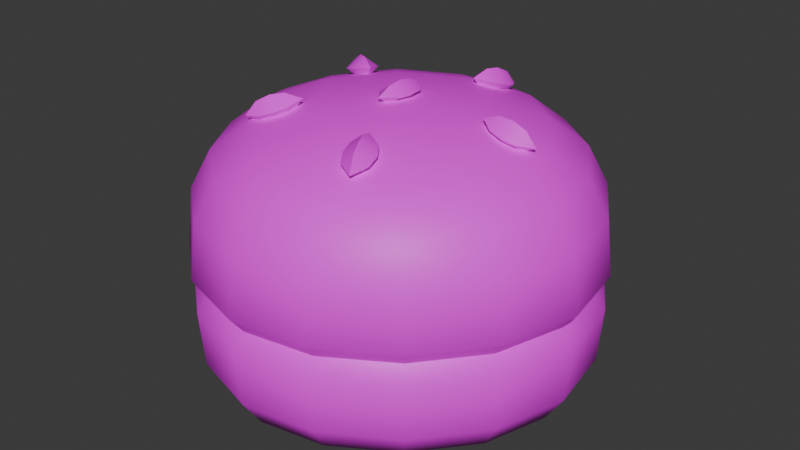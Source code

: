 # Source: tree3bun6blend.blend  (saved by Blender 4.5.90; exported with 4.5.12 LTS)
import bpy
from mathutils import Matrix  # noqa: F401  (used for matrix-valued properties, if any)

bpy.ops.wm.read_factory_settings(use_empty=True)
scene = bpy.context.scene
scene.name = 'Scene'

# ---- collections
col_collection = bpy.data.collections.new('Collection'); scene.collection.children.link(col_collection)

# ---- images (referenced by path relative to the original .blend; pixels are not part of the script)
import os
ASSET_DIR = os.environ.get("B2B_ASSET_DIR", "")  # directory of the original .blend (textures are referenced by path, not embedded)
HERE = os.path.dirname(os.path.abspath(__file__))  # packed textures are extracted next to this script under _unpacked/

def load_image(name, relpath, width, height, colorspace="sRGB"):
    """Load a texture the original file referenced (path relative to the .blend, or extracted next to this script)."""
    p = next((c for c in (os.path.join(HERE, relpath), os.path.join(ASSET_DIR, relpath)) if relpath and os.path.exists(c)), "")
    if p:
        img = bpy.data.images.load(p, check_existing=True)
        img.name = name
    else:  # same state as the original file: an image datablock whose file is absent (Cycles renders it pink)
        img = bpy.data.images.new(name, width, height)
        img.source = "FILE"
        img.filepath = "//" + (relpath or name)
    img.colorspace_settings.name = colorspace
    return img
img_restaurantbits_texture_png_001 = load_image('restaurantbits_texture.png.001', 'restaurantbits_texture.png', 1024, 1024, 'sRGB')

# ---- materials (node trees are filled in below, after node groups)
mat_restaurant_001 = bpy.data.materials.new('restaurant.001')
mat_restaurant_001.roughness = 0.5

# ---- material node trees
mat_restaurant_001.use_nodes = True; mat_restaurant_001.node_tree.nodes.clear()
_N = mat_restaurant_001.node_tree.nodes; _L = mat_restaurant_001.node_tree.links
n0 = _N.new('ShaderNodeBsdfPrincipled'); n0.name = 'Principled BSDF'; n0.location = (0, 300)
n0.inputs[3].default_value = 1.45
n0.inputs[27].default_value = (0.0, 0.0, 0.0, 1.0)
n0.inputs[28].default_value = 1.0
n1 = _N.new('ShaderNodeOutputMaterial'); n1.name = 'Material Output'; n1.location = (280, 300)
n2 = _N.new('ShaderNodeTexImage'); n2.name = 'Image Texture'; n2.location = (-480, 300)
n2.image = img_restaurantbits_texture_png_001
_L.new(n2.outputs[0], n0.inputs[0])
_L.new(n0.outputs[0], n1.inputs[0])
n1.is_active_output = True

# ---- world
world_world = bpy.data.worlds.new('World'); scene.world = world_world
world_world.use_nodes = True; world_world.node_tree.nodes.clear()
_N = world_world.node_tree.nodes; _L = world_world.node_tree.links
n0 = _N.new('ShaderNodeOutputWorld'); n0.name = 'World Output'; n0.location = (200, 100)
n1 = _N.new('ShaderNodeBackground'); n1.name = 'Background'; n1.location = (-200, 100)
n1.inputs[0].default_value = (0.05088, 0.05088, 0.05088, 1.0)
_L.new(n1.outputs[0], n0.inputs[0])
n0.is_active_output = True
world_world.color = (0.05088, 0.05088, 0.05088)
world_world.sun_shadow_jitter_overblur = 0.0

# ---- meshes
me_food_ingredient_bun_cube_031 = bpy.data.meshes.new('food_ingredient_bun_Cube.031')
me_food_ingredient_bun_cube_031.from_pydata([(2.386, 0.7051, 3.842), (2.299, 0.6464, 3.842), (2.229, 0.5682, 3.842), (2.464, 0.8329, 3.916), (2.461, 0.7991, 3.865), (2.66, 0.5385, 3.842), (2.601, 0.6256, 3.842), (2.523, 0.6957, 3.842), (2.788, 0.4609, 3.916), (2.754, 0.4632, 3.865), (2.493, 0.2646, 3.842), (2.58, 0.3234, 3.842), (2.651, 0.4016, 3.842), (2.416, 0.1369, 3.916), (2.418, 0.1706, 3.865), (2.219, 0.4312, 3.842), (2.278, 0.3442, 3.842), (2.356, 0.274, 3.842), (2.125, 0.5065, 3.865), (2.092, 0.5088, 3.916), (2.44, 0.4849, 3.842), (2.307, 0.206, 3.865), (2.29, 0.1756, 3.916), (2.211, 0.2852, 3.865), (2.184, 0.2623, 3.916), (2.145, 0.3914, 3.865), (2.113, 0.3793, 3.916), (2.719, 0.3519, 3.865), (2.749, 0.3355, 3.916), (2.639, 0.2557, 3.865), (2.662, 0.2294, 3.916), (2.533, 0.1905, 3.865), (2.545, 0.1581, 3.916), (2.573, 0.7637, 3.865), (2.589, 0.7941, 3.916), (2.669, 0.6845, 3.865), (2.695, 0.7075, 3.916), (2.734, 0.5784, 3.865), (2.767, 0.5904, 3.916), (2.161, 0.6178, 3.865), (2.13, 0.6342, 3.916), (2.24, 0.714, 3.865), (2.217, 0.7404, 3.916), (2.346, 0.7793, 3.865), (2.334, 0.8117, 3.916), (2.084, 0.5094, 4.013), (2.464, 0.8405, 4.013), (2.795, 0.4604, 4.013), (2.415, 0.1293, 4.013), (2.287, 0.1687, 4.012), (2.178, 0.257, 4.012), (2.106, 0.3766, 4.012), (2.756, 0.3318, 4.012), (2.668, 0.2233, 4.012), (2.548, 0.1507, 4.012), (2.593, 0.8011, 4.012), (2.701, 0.7127, 4.012), (2.774, 0.5932, 4.012), (2.124, 0.6379, 4.012), (2.212, 0.7464, 4.012), (2.331, 0.819, 4.012), (2.193, 0.2702, 4.042), (2.104, 0.508, 4.042), (2.654, 0.2385, 4.042), (2.541, 0.1693, 4.042), (2.755, 0.5859, 4.042), (2.141, 0.6282, 4.042), (2.225, 0.7312, 4.042), (2.339, 0.8004, 4.042), (2.167, 0.5036, 4.267), (2.458, 0.7574, 4.267), (2.421, 0.2123, 4.267), (2.712, 0.4661, 4.267), (2.092, 0.5088, 4.167), (2.125, 0.5065, 4.229), (2.208, 0.5765, 4.28), (2.285, 0.6624, 4.286), (2.381, 0.7271, 4.28), (2.531, 0.7167, 4.28), (2.617, 0.6396, 4.286), (2.682, 0.5439, 4.28), (2.672, 0.3933, 4.28), (2.594, 0.3073, 4.286), (2.499, 0.2427, 4.28), (2.348, 0.2531, 4.28), (2.262, 0.3302, 4.286), (2.198, 0.4259, 4.28), (2.461, 0.7991, 4.229), (2.464, 0.8327, 4.167), (2.754, 0.4632, 4.229), (2.788, 0.4609, 4.167), (2.418, 0.1706, 4.229), (2.416, 0.137, 4.167), (2.13, 0.6346, 4.168), (2.161, 0.6178, 4.233), (2.217, 0.7407, 4.169), (2.24, 0.714, 4.236), (2.334, 0.8117, 4.168), (2.346, 0.7793, 4.233), (2.589, 0.7941, 4.168), (2.573, 0.7637, 4.233), (2.696, 0.7077, 4.169), (2.669, 0.6845, 4.236), (2.767, 0.5908, 4.168), (2.734, 0.5784, 4.233), (2.749, 0.3351, 4.168), (2.719, 0.3519, 4.233), (2.663, 0.2291, 4.169), (2.639, 0.2557, 4.236), (2.546, 0.158, 4.168), (2.533, 0.1905, 4.233), (2.29, 0.1757, 4.168), (2.307, 0.206, 4.233), (2.184, 0.262, 4.169), (2.211, 0.2852, 4.236), (2.113, 0.3789, 4.168), (2.145, 0.3914, 4.233), (2.612, 0.473, 4.308), (2.537, 0.5694, 4.317), (2.452, 0.6572, 4.308), (2.524, 0.3878, 4.317), (2.44, 0.4849, 4.327), (2.355, 0.5819, 4.317), (2.428, 0.3125, 4.308), (2.343, 0.4003, 4.317), (2.267, 0.4967, 4.308), (2.285, 0.1657, 4.073), (2.176, 0.255, 4.073), (2.102, 0.3756, 4.073), (2.759, 0.3304, 4.073), (2.67, 0.221, 4.073), (2.549, 0.1476, 4.073), (2.594, 0.804, 4.073), (2.704, 0.7148, 4.073), (2.777, 0.5941, 4.073), (2.121, 0.6393, 4.073), (2.21, 0.7488, 4.073), (2.33, 0.8222, 4.073), (2.415, 0.1259, 4.073), (2.799, 0.4602, 4.073), (2.464, 0.8439, 4.073), (2.081, 0.5096, 4.073), (2.269, 0.3365, 4.316), (2.304, 0.3665, 4.33), (2.259, 0.3561, 4.299), (2.294, 0.3861, 4.313), (2.287, 0.3237, 4.299), (2.322, 0.3537, 4.313), (2.277, 0.3433, 4.281), (2.312, 0.3733, 4.295), (2.256, 0.3245, 4.292), (2.325, 0.3853, 4.32), (2.286, 0.3507, 4.327), (2.273, 0.3749, 4.306), (2.295, 0.3591, 4.284), (2.308, 0.335, 4.306), (2.246, 0.601, 4.316), (2.285, 0.5775, 4.33), (2.261, 0.6168, 4.299), (2.301, 0.5933, 4.313), (2.239, 0.5799, 4.299), (2.279, 0.5564, 4.313), (2.255, 0.5957, 4.281), (2.294, 0.5722, 4.295), (2.23, 0.6104, 4.292), (2.31, 0.5628, 4.32), (2.265, 0.5899, 4.327), (2.284, 0.6093, 4.306), (2.275, 0.5833, 4.284), (2.256, 0.5639, 4.306), (2.49, 0.7051, 4.316), (2.48, 0.6605, 4.33), (2.51, 0.6952, 4.299), (2.5, 0.6506, 4.313), (2.468, 0.7048, 4.299), (2.458, 0.6602, 4.313), (2.488, 0.6949, 4.281), (2.478, 0.6504, 4.295), (2.494, 0.7229, 4.292), (2.474, 0.6326, 4.32), (2.485, 0.684, 4.327), (2.51, 0.6718, 4.306), (2.483, 0.6715, 4.284), (2.458, 0.6836, 4.306), (2.665, 0.5048, 4.316), (2.619, 0.5008, 4.33), (2.661, 0.4829, 4.299), (2.616, 0.4789, 4.313), (2.658, 0.5258, 4.299), (2.612, 0.5217, 4.313), (2.654, 0.5039, 4.281), (2.609, 0.4999, 4.295), (2.683, 0.5064, 4.292), (2.591, 0.4982, 4.32), (2.643, 0.5029, 4.327), (2.639, 0.476, 4.306), (2.63, 0.5018, 4.284), (2.634, 0.5287, 4.306), (2.528, 0.277, 4.316), (2.51, 0.3191, 4.33), (2.506, 0.2733, 4.299), (2.488, 0.3154, 4.313), (2.546, 0.2902, 4.299), (2.528, 0.3323, 4.313), (2.524, 0.2866, 4.281), (2.506, 0.3287, 4.295), (2.535, 0.2602, 4.292), (2.499, 0.3454, 4.32), (2.52, 0.2969, 4.327), (2.493, 0.2925, 4.306), (2.515, 0.3087, 4.284), (2.542, 0.3132, 4.306), (2.441, 0.5087, 4.317), (2.438, 0.461, 4.317), (2.42, 0.5102, 4.332), (2.417, 0.4625, 4.332), (2.463, 0.5072, 4.332), (2.46, 0.4596, 4.332), (2.441, 0.5087, 4.346), (2.438, 0.461, 4.346), (2.443, 0.5331, 4.332), (2.436, 0.4366, 4.332), (2.44, 0.4849, 4.314), (2.413, 0.4867, 4.332), (2.44, 0.4849, 4.35), (2.466, 0.4831, 4.332), (2.463, 0.8196, 4.042), (2.583, 0.7827, 4.042), (2.774, 0.4618, 4.042), (2.685, 0.6989, 4.042), (2.738, 0.342, 4.042), (2.417, 0.1501, 4.042), (2.297, 0.187, 4.042), (2.125, 0.3841, 4.042)], [], [(22, 49, 50, 24), (9, 12, 5), (10, 14, 17), (20, 10, 17), (2, 20, 15), (0, 4, 7), (7, 6, 20), (6, 5, 20), (18, 2, 15), (20, 12, 11), (20, 11, 10), (20, 17, 16), (20, 16, 15), (1, 20, 2), (0, 20, 1), (21, 22, 24, 23), (28, 52, 53, 30), (23, 24, 26, 25), (14, 21, 17), (14, 13, 22, 21), (30, 53, 54, 32), (25, 26, 19, 18), (15, 25, 18), (16, 23, 25, 15), (17, 21, 23, 16), (27, 28, 30, 29), (34, 55, 56, 36), (29, 30, 32, 31), (32, 54, 48, 13), (9, 27, 12), (9, 8, 28, 27), (48, 49, 22, 13), (36, 56, 57, 38), (31, 32, 13, 14), (10, 31, 14), (11, 29, 31, 10), (12, 27, 29, 11), (33, 34, 36, 35), (40, 58, 59, 42), (35, 36, 38, 37), (38, 57, 47, 8), (4, 33, 7), (4, 3, 34, 33), (47, 52, 28, 8), (42, 59, 60, 44), (37, 38, 8, 9), (5, 37, 9), (6, 35, 37, 5), (7, 33, 35, 6), (39, 40, 42, 41), (41, 42, 44, 43), (26, 51, 45, 19), (18, 39, 2), (18, 19, 40, 39), (46, 55, 34, 3), (44, 60, 46, 3), (43, 44, 3, 4), (0, 43, 4), (1, 41, 43, 0), (2, 39, 41, 1), (24, 50, 51, 26), (231, 232, 49, 48), (232, 61, 50, 49), (61, 233, 51, 50), (233, 62, 45, 51), (228, 230, 52, 47), (230, 63, 53, 52), (63, 64, 54, 53), (64, 231, 48, 54), (226, 227, 55, 46), (227, 229, 56, 55), (229, 65, 57, 56), (65, 228, 47, 57), (62, 66, 58, 45), (66, 67, 59, 58), (67, 68, 60, 59), (68, 226, 46, 60), (19, 45, 58, 40), (12, 20, 5), (20, 0, 7), (137, 97, 88, 140), (93, 94, 96, 95), (136, 95, 97, 137), (95, 96, 98, 97), (73, 74, 94, 93), (74, 69, 75, 94), (94, 75, 76, 96), (96, 76, 77, 98), (98, 77, 70, 87), (97, 98, 87, 88), (133, 101, 103, 134), (134, 103, 90, 139), (99, 100, 102, 101), (132, 99, 101, 133), (101, 102, 104, 103), (135, 93, 95, 136), (88, 87, 100, 99), (87, 70, 78, 100), (100, 78, 79, 102), (102, 79, 80, 104), (104, 80, 72, 89), (103, 104, 89, 90), (131, 109, 92, 138), (105, 106, 108, 107), (129, 105, 107, 130), (107, 108, 110, 109), (88, 99, 132, 140), (90, 89, 106, 105), (89, 72, 81, 106), (106, 81, 82, 108), (108, 82, 83, 110), (110, 83, 71, 91), (109, 110, 91, 92), (127, 113, 115, 128), (128, 115, 73, 141), (111, 112, 114, 113), (113, 114, 116, 115), (90, 105, 129, 139), (92, 91, 112, 111), (91, 71, 84, 112), (112, 84, 85, 114), (114, 85, 86, 116), (116, 86, 69, 74), (115, 116, 74, 73), (126, 111, 113, 127), (117, 118, 121, 120), (118, 119, 122, 121), (120, 121, 124, 123), (121, 122, 125, 124), (72, 80, 117, 81), (80, 79, 118, 117), (79, 78, 119, 118), (78, 70, 77, 119), (119, 77, 76, 122), (122, 76, 75, 125), (125, 75, 69, 86), (124, 125, 86, 85), (123, 124, 85, 84), (83, 123, 84, 71), (82, 120, 123, 83), (81, 117, 120, 82), (92, 111, 126, 138), (141, 73, 93, 135), (130, 107, 109, 131), (141, 135, 66, 62), (137, 140, 226, 68), (136, 137, 68, 67), (135, 136, 67, 66), (140, 132, 227, 226), (134, 139, 228, 65), (133, 134, 65, 229), (132, 133, 229, 227), (139, 129, 230, 228), (131, 138, 231, 64), (130, 131, 64, 63), (129, 130, 63, 230), (138, 126, 232, 231), (128, 141, 62, 233), (127, 128, 233, 61), (126, 127, 61, 232), (152, 143, 145, 153), (153, 145, 149, 154), (154, 149, 147, 155), (155, 147, 143, 152), (149, 145, 151), (148, 146, 150), (146, 142, 150), (147, 149, 151), (144, 148, 150), (145, 143, 151), (143, 147, 151), (142, 144, 150), (146, 155, 152, 142), (148, 154, 155, 146), (144, 153, 154, 148), (142, 152, 153, 144), (166, 157, 159, 167), (167, 159, 163, 168), (168, 163, 161, 169), (169, 161, 157, 166), (163, 159, 165), (162, 160, 164), (160, 156, 164), (161, 163, 165), (158, 162, 164), (159, 157, 165), (157, 161, 165), (156, 158, 164), (160, 169, 166, 156), (162, 168, 169, 160), (158, 167, 168, 162), (156, 166, 167, 158), (180, 171, 173, 181), (181, 173, 177, 182), (182, 177, 175, 183), (183, 175, 171, 180), (177, 173, 179), (176, 174, 178), (174, 170, 178), (175, 177, 179), (172, 176, 178), (173, 171, 179), (171, 175, 179), (170, 172, 178), (174, 183, 180, 170), (176, 182, 183, 174), (172, 181, 182, 176), (170, 180, 181, 172), (194, 185, 187, 195), (195, 187, 191, 196), (196, 191, 189, 197), (197, 189, 185, 194), (191, 187, 193), (190, 188, 192), (188, 184, 192), (189, 191, 193), (186, 190, 192), (187, 185, 193), (185, 189, 193), (184, 186, 192), (188, 197, 194, 184), (190, 196, 197, 188), (186, 195, 196, 190), (184, 194, 195, 186), (208, 199, 201, 209), (209, 201, 205, 210), (210, 205, 203, 211), (211, 203, 199, 208), (205, 201, 207), (204, 202, 206), (202, 198, 206), (203, 205, 207), (200, 204, 206), (201, 199, 207), (199, 203, 207), (198, 200, 206), (202, 211, 208, 198), (204, 210, 211, 202), (200, 209, 210, 204), (198, 208, 209, 200), (222, 213, 215, 223), (223, 215, 219, 224), (224, 219, 217, 225), (225, 217, 213, 222), (219, 215, 221), (218, 216, 220), (216, 212, 220), (217, 219, 221), (214, 218, 220), (215, 213, 221), (213, 217, 221), (212, 214, 220), (216, 225, 222, 212), (218, 224, 225, 216), (214, 223, 224, 218), (212, 222, 223, 214)])
me_food_ingredient_bun_cube_031.polygons.foreach_set('use_smooth', [True] * 256)
_k = set([(61, 232), (61, 233), (62, 66), (62, 233), (63, 64), (63, 230), (64, 231), (65, 228), (65, 229), (66, 67), (67, 68), (68, 226), (142, 150), (142, 152), (143, 151), (143, 152), (144, 150), (144, 153), (145, 151), (145, 153), (146, 150), (146, 155), (147, 151), (147, 155), (148, 150), (148, 154), (149, 151), (149, 154), (156, 164), (156, 166), (157, 165), (157, 166), (158, 164), (158, 167), (159, 165), (159, 167), (160, 164), (160, 169), (161, 165), (161, 169), (162, 164), (162, 168), (163, 165), (163, 168), (170, 178), (170, 180), (171, 179), (171, 180), (172, 178), (172, 181), (173, 179), (173, 181), (174, 178), (174, 183), (175, 179), (175, 183), (176, 178), (176, 182), (177, 179), (177, 182), (184, 192), (184, 194), (185, 193), (185, 194), (186, 192), (186, 195), (187, 193), (187, 195), (188, 192), (188, 197), (189, 193), (189, 197), (190, 192), (190, 196), (191, 193), (191, 196), (198, 206), (198, 208), (199, 207), (199, 208), (200, 206), (200, 209), (201, 207), (201, 209), (202, 206), (202, 211), (203, 207), (203, 211), (204, 206), (204, 210), (205, 207), (205, 210), (212, 220), (212, 222), (213, 221), (213, 222), (214, 220), (214, 223), (215, 221), (215, 223), (216, 220), (216, 225), (217, 221), (217, 225), (218, 220), (218, 224), (219, 221), (219, 224), (226, 227), (227, 229), (228, 230), (231, 232)])
me_food_ingredient_bun_cube_031.attributes.new('sharp_edge', 'BOOLEAN', 'EDGE').data.foreach_set('value', [ (min(e.vertices), max(e.vertices)) in _k for e in me_food_ingredient_bun_cube_031.edges])
_uv = me_food_ingredient_bun_cube_031.uv_layers.new(name='UVMap')
_uv.uv.foreach_set('vector', [0.453, 0.5626, 0.4532, 0.627, 0.4392, 0.627, 0.4392, 0.5626, 0.4619, 0.5302, 0.4597, 0.5266, 0.4498, 0.5266, 0.4597, 0.5266, 0.4619, 0.5302, 0.4498, 0.5266, 0.4392, 0.5266, 0.4597, 0.5266, 0.4498, 0.5266, 0.4188, 0.5266, 0.4392, 0.5266, 0.4286, 0.5266, 0.4188, 0.5266, 0.4166, 0.5302, 0.4286, 0.5266, 0.4286, 0.5266, 0.4392, 0.5266, 0.4392, 0.5266, 0.4392, 0.5266, 0.4498, 0.5266, 0.4392, 0.5266, 0.4166, 0.5302, 0.4188, 0.5266, 0.4286, 0.5266, 0.4392, 0.5266, 0.4597, 0.5266, 0.461, 0.5266, 0.4392, 0.5266, 0.461, 0.5266, 0.4597, 0.5266, 0.4392, 0.5266, 0.4498, 0.5266, 0.4392, 0.5266, 0.4392, 0.5266, 0.4392, 0.5266, 0.4286, 0.5266, 0.4175, 0.5266, 0.4392, 0.5266, 0.4188, 0.5266, 0.4188, 0.5266, 0.4392, 0.5266, 0.4175, 0.5266, 0.4517, 0.5458, 0.453, 0.5626, 0.4392, 0.5626, 0.4392, 0.5458, 0.4713, 0.5626, 0.4721, 0.627, 0.4745, 0.627, 0.4737, 0.5626, 0.4392, 0.5458, 0.4392, 0.5626, 0.4255, 0.5626, 0.4267, 0.5458, 0.4619, 0.5302, 0.4517, 0.5302, 0.4498, 0.5266, 0.4619, 0.5458, 0.4643, 0.5626, 0.453, 0.5626, 0.4517, 0.5458, 0.4737, 0.5626, 0.4745, 0.627, 0.4721, 0.627, 0.4713, 0.5626, 0.4267, 0.5458, 0.4255, 0.5626, 0.4141, 0.5626, 0.4166, 0.5458, 0.4286, 0.5266, 0.4267, 0.5302, 0.4166, 0.5302, 0.4392, 0.5266, 0.4392, 0.5302, 0.4267, 0.5302, 0.4286, 0.5266, 0.4498, 0.5266, 0.4517, 0.5302, 0.4392, 0.5302, 0.4392, 0.5266, 0.468, 0.5458, 0.4713, 0.5626, 0.4737, 0.5626, 0.4701, 0.5458, 0.4255, 0.5626, 0.4252, 0.627, 0.4392, 0.627, 0.4392, 0.5626, 0.4701, 0.5458, 0.4737, 0.5626, 0.4713, 0.5626, 0.468, 0.5458, 0.4713, 0.5626, 0.4721, 0.627, 0.4649, 0.627, 0.4643, 0.5626, 0.4619, 0.5302, 0.468, 0.5302, 0.4597, 0.5266, 0.4619, 0.5458, 0.4643, 0.5626, 0.4713, 0.5626, 0.468, 0.5458, 0.4649, 0.627, 0.4532, 0.627, 0.453, 0.5626, 0.4643, 0.5626, 0.4392, 0.5626, 0.4392, 0.627, 0.4532, 0.627, 0.453, 0.5626, 0.468, 0.5458, 0.4713, 0.5626, 0.4643, 0.5626, 0.4619, 0.5458, 0.4597, 0.5266, 0.468, 0.5302, 0.4619, 0.5302, 0.461, 0.5266, 0.4701, 0.5302, 0.468, 0.5302, 0.4597, 0.5266, 0.4597, 0.5266, 0.468, 0.5302, 0.4701, 0.5302, 0.461, 0.5266, 0.4267, 0.5458, 0.4255, 0.5626, 0.4392, 0.5626, 0.4392, 0.5458, 0.4071, 0.5626, 0.4064, 0.627, 0.404, 0.627, 0.4048, 0.5626, 0.4392, 0.5458, 0.4392, 0.5626, 0.453, 0.5626, 0.4517, 0.5458, 0.453, 0.5626, 0.4532, 0.627, 0.4649, 0.627, 0.4643, 0.5626, 0.4166, 0.5302, 0.4267, 0.5302, 0.4286, 0.5266, 0.4166, 0.5458, 0.4141, 0.5626, 0.4255, 0.5626, 0.4267, 0.5458, 0.4649, 0.627, 0.4721, 0.627, 0.4713, 0.5626, 0.4643, 0.5626, 0.4048, 0.5626, 0.404, 0.627, 0.4064, 0.627, 0.4071, 0.5626, 0.4517, 0.5458, 0.453, 0.5626, 0.4643, 0.5626, 0.4619, 0.5458, 0.4498, 0.5266, 0.4517, 0.5302, 0.4619, 0.5302, 0.4392, 0.5266, 0.4392, 0.5302, 0.4517, 0.5302, 0.4498, 0.5266, 0.4286, 0.5266, 0.4267, 0.5302, 0.4392, 0.5302, 0.4392, 0.5266, 0.4104, 0.5458, 0.4071, 0.5626, 0.4048, 0.5626, 0.4083, 0.5458, 0.4083, 0.5458, 0.4048, 0.5626, 0.4071, 0.5626, 0.4104, 0.5458, 0.4255, 0.5626, 0.4252, 0.627, 0.4136, 0.627, 0.4141, 0.5626, 0.4166, 0.5302, 0.4104, 0.5302, 0.4188, 0.5266, 0.4166, 0.5458, 0.4141, 0.5626, 0.4071, 0.5626, 0.4104, 0.5458, 0.4136, 0.627, 0.4252, 0.627, 0.4255, 0.5626, 0.4141, 0.5626, 0.4071, 0.5626, 0.4064, 0.627, 0.4136, 0.627, 0.4141, 0.5626, 0.4104, 0.5458, 0.4071, 0.5626, 0.4141, 0.5626, 0.4166, 0.5458, 0.4188, 0.5266, 0.4104, 0.5302, 0.4166, 0.5302, 0.4175, 0.5266, 0.4083, 0.5302, 0.4104, 0.5302, 0.4188, 0.5266, 0.4188, 0.5266, 0.4104, 0.5302, 0.4083, 0.5302, 0.4175, 0.5266, 0.4392, 0.5626, 0.4392, 0.627, 0.4252, 0.627, 0.4255, 0.5626, 0.4634, 0.6937, 0.4526, 0.6937, 0.4532, 0.6357, 0.4649, 0.6357, 0.4526, 0.6937, 0.4392, 0.6937, 0.4392, 0.6357, 0.4532, 0.6357, 0.4392, 0.6937, 0.4259, 0.6937, 0.4252, 0.6357, 0.4392, 0.6357, 0.4259, 0.6937, 0.415, 0.6937, 0.4136, 0.6357, 0.4252, 0.6357, 0.4634, 0.6937, 0.4702, 0.6937, 0.4721, 0.6357, 0.4649, 0.6357, 0.4702, 0.6937, 0.4725, 0.6937, 0.4745, 0.6357, 0.4721, 0.6357, 0.4725, 0.6937, 0.4702, 0.6937, 0.4721, 0.6357, 0.4745, 0.6357, 0.4702, 0.6937, 0.4634, 0.6937, 0.4649, 0.6357, 0.4721, 0.6357, 0.415, 0.6937, 0.4259, 0.6937, 0.4252, 0.6357, 0.4136, 0.6357, 0.4259, 0.6937, 0.4392, 0.6937, 0.4392, 0.6357, 0.4252, 0.6357, 0.4392, 0.6937, 0.4526, 0.6937, 0.4532, 0.6357, 0.4392, 0.6357, 0.4526, 0.6937, 0.4634, 0.6937, 0.4649, 0.6357, 0.4532, 0.6357, 0.415, 0.6937, 0.4083, 0.6937, 0.4064, 0.6357, 0.4136, 0.6357, 0.4083, 0.6937, 0.406, 0.6937, 0.404, 0.6357, 0.4064, 0.6357, 0.406, 0.6937, 0.4083, 0.6937, 0.4064, 0.6357, 0.404, 0.6357, 0.4083, 0.6937, 0.415, 0.6937, 0.4136, 0.6357, 0.4064, 0.6357, 0.4141, 0.5626, 0.4136, 0.627, 0.4064, 0.627, 0.4071, 0.5626, 0.4597, 0.5266, 0.4392, 0.5266, 0.4498, 0.5266, 0.4392, 0.5266, 0.4188, 0.5266, 0.4286, 0.5266, 0.4061, 0.6142, 0.4071, 0.6003, 0.4142, 0.6002, 0.4134, 0.6142, 0.4071, 0.6003, 0.4104, 0.5725, 0.4083, 0.573, 0.4047, 0.6005, 0.4036, 0.6142, 0.4047, 0.6005, 0.4071, 0.6003, 0.4061, 0.6142, 0.4047, 0.6005, 0.4083, 0.573, 0.4104, 0.5725, 0.4071, 0.6003, 0.4142, 0.6002, 0.4166, 0.5719, 0.4104, 0.5725, 0.4071, 0.6003, 0.4166, 0.5719, 0.4196, 0.5778, 0.4167, 0.5799, 0.4104, 0.5725, 0.4104, 0.5725, 0.4167, 0.5799, 0.4153, 0.5809, 0.4083, 0.573, 0.4083, 0.573, 0.4153, 0.5809, 0.4167, 0.5799, 0.4104, 0.5725, 0.4104, 0.5725, 0.4167, 0.5799, 0.4196, 0.5778, 0.4166, 0.5719, 0.4071, 0.6003, 0.4104, 0.5725, 0.4166, 0.5719, 0.4142, 0.6002, 0.4392, 0.6142, 0.4392, 0.6005, 0.4529, 0.6003, 0.4534, 0.6142, 0.4534, 0.6142, 0.4529, 0.6003, 0.4643, 0.6002, 0.4651, 0.6142, 0.4255, 0.6003, 0.4267, 0.5725, 0.4392, 0.573, 0.4392, 0.6005, 0.4251, 0.6142, 0.4255, 0.6003, 0.4392, 0.6005, 0.4392, 0.6142, 0.4392, 0.6005, 0.4392, 0.573, 0.4517, 0.5725, 0.4529, 0.6003, 0.4061, 0.6142, 0.4071, 0.6003, 0.4047, 0.6005, 0.4036, 0.6142, 0.4142, 0.6002, 0.4166, 0.5719, 0.4267, 0.5725, 0.4255, 0.6003, 0.4166, 0.5719, 0.4196, 0.5778, 0.4276, 0.5799, 0.4267, 0.5725, 0.4267, 0.5725, 0.4276, 0.5799, 0.4392, 0.5809, 0.4392, 0.573, 0.4392, 0.573, 0.4392, 0.5809, 0.4509, 0.5799, 0.4517, 0.5725, 0.4517, 0.5725, 0.4509, 0.5799, 0.4589, 0.5778, 0.4619, 0.5719, 0.4529, 0.6003, 0.4517, 0.5725, 0.4619, 0.5719, 0.4643, 0.6002, 0.4724, 0.6142, 0.4714, 0.6003, 0.4643, 0.6002, 0.4651, 0.6142, 0.4714, 0.6003, 0.468, 0.5725, 0.4701, 0.573, 0.4737, 0.6005, 0.4724, 0.6142, 0.4714, 0.6003, 0.4737, 0.6005, 0.4748, 0.6142, 0.4737, 0.6005, 0.4701, 0.573, 0.468, 0.5725, 0.4714, 0.6003, 0.4142, 0.6002, 0.4255, 0.6003, 0.4251, 0.6142, 0.4134, 0.6142, 0.4643, 0.6002, 0.4619, 0.5719, 0.468, 0.5725, 0.4714, 0.6003, 0.4619, 0.5719, 0.4589, 0.5778, 0.4617, 0.5799, 0.468, 0.5725, 0.468, 0.5725, 0.4617, 0.5799, 0.4632, 0.5809, 0.4701, 0.573, 0.4701, 0.573, 0.4632, 0.5809, 0.4617, 0.5799, 0.468, 0.5725, 0.468, 0.5725, 0.4617, 0.5799, 0.4589, 0.5778, 0.4619, 0.5719, 0.4714, 0.6003, 0.468, 0.5725, 0.4619, 0.5719, 0.4643, 0.6002, 0.4392, 0.6142, 0.4392, 0.6005, 0.4255, 0.6003, 0.4251, 0.6142, 0.4251, 0.6142, 0.4255, 0.6003, 0.4142, 0.6002, 0.4134, 0.6142, 0.4529, 0.6003, 0.4517, 0.5725, 0.4392, 0.573, 0.4392, 0.6005, 0.4392, 0.6005, 0.4392, 0.573, 0.4267, 0.5725, 0.4255, 0.6003, 0.4643, 0.6002, 0.4714, 0.6003, 0.4724, 0.6142, 0.4651, 0.6142, 0.4643, 0.6002, 0.4619, 0.5719, 0.4517, 0.5725, 0.4529, 0.6003, 0.4619, 0.5719, 0.4589, 0.5778, 0.4509, 0.5799, 0.4517, 0.5725, 0.4517, 0.5725, 0.4509, 0.5799, 0.4392, 0.5809, 0.4392, 0.573, 0.4392, 0.573, 0.4392, 0.5809, 0.4276, 0.5799, 0.4267, 0.5725, 0.4267, 0.5725, 0.4276, 0.5799, 0.4196, 0.5778, 0.4166, 0.5719, 0.4255, 0.6003, 0.4267, 0.5725, 0.4166, 0.5719, 0.4142, 0.6002, 0.4534, 0.6142, 0.4529, 0.6003, 0.4392, 0.6005, 0.4392, 0.6142, 0.4517, 0.5842, 0.4392, 0.5857, 0.4392, 0.5873, 0.4523, 0.5857, 0.4392, 0.5857, 0.4268, 0.5842, 0.4261, 0.5857, 0.4392, 0.5873, 0.4523, 0.5857, 0.4392, 0.5873, 0.4392, 0.5857, 0.4517, 0.5842, 0.4392, 0.5873, 0.4261, 0.5857, 0.4268, 0.5842, 0.4392, 0.5857, 0.4589, 0.5778, 0.4509, 0.5799, 0.4517, 0.5842, 0.4617, 0.5799, 0.4509, 0.5799, 0.4392, 0.5809, 0.4392, 0.5857, 0.4517, 0.5842, 0.4392, 0.5809, 0.4276, 0.5799, 0.4268, 0.5842, 0.4392, 0.5857, 0.4276, 0.5799, 0.4196, 0.5778, 0.4167, 0.5799, 0.4268, 0.5842, 0.4268, 0.5842, 0.4167, 0.5799, 0.4153, 0.5809, 0.4261, 0.5857, 0.4261, 0.5857, 0.4153, 0.5809, 0.4167, 0.5799, 0.4268, 0.5842, 0.4268, 0.5842, 0.4167, 0.5799, 0.4196, 0.5778, 0.4276, 0.5799, 0.4392, 0.5857, 0.4268, 0.5842, 0.4276, 0.5799, 0.4392, 0.5809, 0.4517, 0.5842, 0.4392, 0.5857, 0.4392, 0.5809, 0.4509, 0.5799, 0.4617, 0.5799, 0.4517, 0.5842, 0.4509, 0.5799, 0.4589, 0.5778, 0.4632, 0.5809, 0.4523, 0.5857, 0.4517, 0.5842, 0.4617, 0.5799, 0.4617, 0.5799, 0.4517, 0.5842, 0.4523, 0.5857, 0.4632, 0.5809, 0.4643, 0.6002, 0.4529, 0.6003, 0.4534, 0.6142, 0.4651, 0.6142, 0.4134, 0.6142, 0.4142, 0.6002, 0.4071, 0.6003, 0.4061, 0.6142, 0.4748, 0.6142, 0.4737, 0.6005, 0.4714, 0.6003, 0.4724, 0.6142, 0.4134, 0.6055, 0.4061, 0.6055, 0.4084, 0.6412, 0.4151, 0.6412, 0.4061, 0.6055, 0.4134, 0.6055, 0.4151, 0.6412, 0.4084, 0.6412, 0.4036, 0.6055, 0.4061, 0.6055, 0.4084, 0.6412, 0.4061, 0.6412, 0.4061, 0.6055, 0.4036, 0.6055, 0.4061, 0.6412, 0.4084, 0.6412, 0.4134, 0.6055, 0.4251, 0.6055, 0.4259, 0.6412, 0.4151, 0.6412, 0.4534, 0.6055, 0.4651, 0.6055, 0.4634, 0.6412, 0.4525, 0.6412, 0.4392, 0.6055, 0.4534, 0.6055, 0.4525, 0.6412, 0.4392, 0.6412, 0.4251, 0.6055, 0.4392, 0.6055, 0.4392, 0.6412, 0.4259, 0.6412, 0.4651, 0.6055, 0.4724, 0.6055, 0.4701, 0.6412, 0.4634, 0.6412, 0.4724, 0.6055, 0.4651, 0.6055, 0.4634, 0.6412, 0.4701, 0.6412, 0.4748, 0.6055, 0.4724, 0.6055, 0.4701, 0.6412, 0.4724, 0.6412, 0.4724, 0.6055, 0.4748, 0.6055, 0.4724, 0.6412, 0.4701, 0.6412, 0.4651, 0.6055, 0.4534, 0.6055, 0.4525, 0.6412, 0.4634, 0.6412, 0.4251, 0.6055, 0.4134, 0.6055, 0.4151, 0.6412, 0.4259, 0.6412, 0.4392, 0.6055, 0.4251, 0.6055, 0.4259, 0.6412, 0.4392, 0.6412, 0.4534, 0.6055, 0.4392, 0.6055, 0.4392, 0.6412, 0.4525, 0.6412, 0.561, 0.6961, 0.561, 0.7, 0.5588, 0.6297, 0.5583, 0.6204, 0.5583, 0.5891, 0.5588, 0.5984, 0.561, 0.575, 0.561, 0.5603, 0.561, 0.5603, 0.561, 0.575, 0.5632, 0.5984, 0.5637, 0.5891, 0.5637, 0.6204, 0.5632, 0.6297, 0.561, 0.7, 0.561, 0.6961, 0.561, 0.575, 0.5588, 0.5984, 0.561, 0.608, 0.561, 0.5564, 0.5632, 0.5798, 0.561, 0.5702, 0.5632, 0.611, 0.561, 0.6814, 0.561, 0.6015, 0.5632, 0.5984, 0.561, 0.575, 0.561, 0.608, 0.5588, 0.5798, 0.561, 0.5564, 0.561, 0.5702, 0.5588, 0.6297, 0.561, 0.7, 0.561, 0.6392, 0.561, 0.7, 0.5632, 0.6297, 0.561, 0.6392, 0.561, 0.6814, 0.5588, 0.611, 0.561, 0.6015, 0.5632, 0.611, 0.5637, 0.6204, 0.561, 0.6961, 0.561, 0.6814, 0.561, 0.5564, 0.561, 0.5603, 0.5637, 0.5891, 0.5632, 0.5798, 0.5588, 0.5798, 0.5583, 0.5891, 0.561, 0.5603, 0.561, 0.5564, 0.561, 0.6814, 0.561, 0.6961, 0.5583, 0.6204, 0.5588, 0.611, 0.5413, 0.6961, 0.5436, 0.7, 0.5434, 0.6297, 0.5411, 0.6204, 0.5411, 0.5891, 0.5434, 0.5984, 0.5446, 0.575, 0.5425, 0.5603, 0.5425, 0.5603, 0.5446, 0.575, 0.5448, 0.5984, 0.5427, 0.5891, 0.5427, 0.6204, 0.5448, 0.6297, 0.5436, 0.7, 0.5413, 0.6961, 0.5446, 0.575, 0.5434, 0.5984, 0.5464, 0.608, 0.5402, 0.5564, 0.5404, 0.5798, 0.5374, 0.5702, 0.5404, 0.611, 0.5392, 0.6814, 0.5374, 0.6015, 0.5448, 0.5984, 0.5446, 0.575, 0.5464, 0.608, 0.539, 0.5798, 0.5402, 0.5564, 0.5374, 0.5702, 0.5434, 0.6297, 0.5436, 0.7, 0.5464, 0.6392, 0.5436, 0.7, 0.5448, 0.6297, 0.5464, 0.6392, 0.5392, 0.6814, 0.539, 0.611, 0.5374, 0.6015, 0.5404, 0.611, 0.5427, 0.6204, 0.5413, 0.6961, 0.5392, 0.6814, 0.5402, 0.5564, 0.5425, 0.5603, 0.5427, 0.5891, 0.5404, 0.5798, 0.539, 0.5798, 0.5411, 0.5891, 0.5425, 0.5603, 0.5402, 0.5564, 0.5392, 0.6814, 0.5413, 0.6961, 0.5411, 0.6204, 0.539, 0.611, 0.5488, 0.6961, 0.5503, 0.7, 0.5523, 0.6297, 0.5514, 0.6204, 0.5514, 0.5891, 0.5523, 0.5984, 0.5509, 0.575, 0.5496, 0.5603, 0.5496, 0.5603, 0.5509, 0.575, 0.5488, 0.5984, 0.547, 0.5891, 0.547, 0.6204, 0.5488, 0.6297, 0.5503, 0.7, 0.5488, 0.6961, 0.5509, 0.575, 0.5523, 0.5984, 0.552, 0.608, 0.5481, 0.5564, 0.5461, 0.5798, 0.5464, 0.5702, 0.5461, 0.611, 0.5475, 0.6814, 0.5464, 0.6015, 0.5488, 0.5984, 0.5509, 0.575, 0.552, 0.608, 0.5496, 0.5798, 0.5481, 0.5564, 0.5464, 0.5702, 0.5523, 0.6297, 0.5503, 0.7, 0.552, 0.6392, 0.5503, 0.7, 0.5488, 0.6297, 0.552, 0.6392, 0.5475, 0.6814, 0.5496, 0.611, 0.5464, 0.6015, 0.5461, 0.611, 0.547, 0.6204, 0.5488, 0.6961, 0.5475, 0.6814, 0.5481, 0.5564, 0.5496, 0.5603, 0.547, 0.5891, 0.5461, 0.5798, 0.5496, 0.5798, 0.5514, 0.5891, 0.5496, 0.5603, 0.5481, 0.5564, 0.5475, 0.6814, 0.5488, 0.6961, 0.5514, 0.6204, 0.5496, 0.611, 0.5732, 0.6961, 0.5718, 0.7, 0.5733, 0.6297, 0.575, 0.6204, 0.575, 0.5891, 0.5733, 0.5984, 0.5712, 0.575, 0.5725, 0.5603, 0.5725, 0.5603, 0.5712, 0.575, 0.5697, 0.5984, 0.5707, 0.5891, 0.5707, 0.6204, 0.5697, 0.6297, 0.5718, 0.7, 0.5732, 0.6961, 0.5712, 0.575, 0.5733, 0.5984, 0.5701, 0.608, 0.5739, 0.5564, 0.5725, 0.5798, 0.5756, 0.5702, 0.5725, 0.611, 0.5745, 0.6814, 0.5756, 0.6015, 0.5697, 0.5984, 0.5712, 0.575, 0.5701, 0.608, 0.576, 0.5798, 0.5739, 0.5564, 0.5756, 0.5702, 0.5733, 0.6297, 0.5718, 0.7, 0.5701, 0.6392, 0.5718, 0.7, 0.5697, 0.6297, 0.5701, 0.6392, 0.5745, 0.6814, 0.576, 0.611, 0.5756, 0.6015, 0.5725, 0.611, 0.5707, 0.6204, 0.5732, 0.6961, 0.5745, 0.6814, 0.5739, 0.5564, 0.5725, 0.5603, 0.5707, 0.5891, 0.5725, 0.5798, 0.576, 0.5798, 0.575, 0.5891, 0.5725, 0.5603, 0.5739, 0.5564, 0.5745, 0.6814, 0.5732, 0.6961, 0.575, 0.6204, 0.576, 0.611, 0.5808, 0.6961, 0.5785, 0.7, 0.5773, 0.6297, 0.5793, 0.6204, 0.5793, 0.5891, 0.5773, 0.5984, 0.5774, 0.575, 0.5795, 0.5603, 0.5795, 0.5603, 0.5774, 0.575, 0.5786, 0.5984, 0.581, 0.5891, 0.581, 0.6204, 0.5786, 0.6297, 0.5785, 0.7, 0.5808, 0.6961, 0.5774, 0.575, 0.5773, 0.5984, 0.5757, 0.608, 0.5819, 0.5564, 0.583, 0.5798, 0.5846, 0.5702, 0.583, 0.611, 0.5829, 0.6814, 0.5846, 0.6015, 0.5786, 0.5984, 0.5774, 0.575, 0.5757, 0.608, 0.5817, 0.5798, 0.5819, 0.5564, 0.5846, 0.5702, 0.5773, 0.6297, 0.5785, 0.7, 0.5757, 0.6392, 0.5785, 0.7, 0.5786, 0.6297, 0.5757, 0.6392, 0.5829, 0.6814, 0.5817, 0.611, 0.5846, 0.6015, 0.583, 0.611, 0.581, 0.6204, 0.5808, 0.6961, 0.5829, 0.6814, 0.5819, 0.5564, 0.5795, 0.5603, 0.581, 0.5891, 0.583, 0.5798, 0.5817, 0.5798, 0.5793, 0.5891, 0.5795, 0.5603, 0.5819, 0.5564, 0.5829, 0.6814, 0.5808, 0.6961, 0.5793, 0.6204, 0.5817, 0.611, 0.561, 0.585, 0.5627, 0.5895, 0.5612, 0.609, 0.5591, 0.609, 0.5591, 0.6402, 0.5612, 0.6402, 0.5627, 0.7066, 0.561, 0.7111, 0.561, 0.7111, 0.5627, 0.7066, 0.5643, 0.6402, 0.5629, 0.6402, 0.5629, 0.609, 0.5643, 0.609, 0.5627, 0.5895, 0.561, 0.585, 0.5627, 0.7066, 0.5612, 0.6402, 0.5645, 0.6402, 0.5593, 0.7066, 0.5609, 0.6402, 0.5575, 0.6402, 0.5609, 0.609, 0.5593, 0.5895, 0.5575, 0.609, 0.5643, 0.6402, 0.5627, 0.7066, 0.5645, 0.6402, 0.5578, 0.6402, 0.5593, 0.7066, 0.5575, 0.6402, 0.5612, 0.609, 0.5627, 0.5895, 0.5645, 0.609, 0.5627, 0.5895, 0.5643, 0.609, 0.5645, 0.609, 0.5593, 0.5895, 0.5578, 0.609, 0.5575, 0.609, 0.5609, 0.609, 0.5629, 0.609, 0.561, 0.585, 0.5593, 0.5895, 0.5593, 0.7066, 0.561, 0.7111, 0.5629, 0.6402, 0.5609, 0.6402, 0.5578, 0.6402, 0.5591, 0.6402, 0.561, 0.7111, 0.5593, 0.7066, 0.5593, 0.5895, 0.561, 0.585, 0.5591, 0.609, 0.5578, 0.609])
me_food_ingredient_bun_cube_031.materials.append(mat_restaurant_001)
me_food_ingredient_bun_cube_031.update()
me_food_ingredient_bun_cube_031.normals_split_custom_set([tuple(v) for v in zip(*[iter([-0.448, -0.8345, -0.3209, -0.4567, -0.8539, 0.2497, -0.7303, -0.6363, 0.2485, -0.7134, -0.6215, -0.3239, 0.6082, -0.04188, -0.7927, 0.1329, -0.06122, -0.9892, 0.1401, 0.04242, -0.9892, 0.04243, -0.1401, -0.9892, -0.04187, -0.6082, -0.7927, -0.06122, -0.1329, -0.9892, 1.015e-07, 0.0, -1.0, 0.04243, -0.1401, -0.9892, -0.06122, -0.1329, -0.9892, -0.1329, 0.06122, -0.9892, 1.015e-07, 0.0, -1.0, -0.1401, -0.04242, -0.9892, -0.04242, 0.1401, -0.9892, 0.04187, 0.6082, -0.7927, 0.06122, 0.1329, -0.9892, 0.06122, 0.1329, -0.9892, 0.1016, 0.08852, -0.9909, 1.015e-07, 0.0, -1.0, 0.1016, 0.08852, -0.9909, 0.1401, 0.04242, -0.9892, 1.015e-07, 0.0, -1.0, -0.6082, 0.04187, -0.7927, -0.1329, 0.06122, -0.9892, -0.1401, -0.04242, -0.9892, 1.015e-07, 0.0, -1.0, 0.1329, -0.06122, -0.9892, 0.08852, -0.1016, -0.9909, 1.015e-07, 0.0, -1.0, 0.08852, -0.1016, -0.9909, 0.04243, -0.1401, -0.9892, 1.015e-07, 0.0, -1.0, -0.06122, -0.1329, -0.9892, -0.1016, -0.08852, -0.9909, 1.015e-07, 0.0, -1.0, -0.1016, -0.08852, -0.9909, -0.1401, -0.04242, -0.9892, -0.08851, 0.1016, -0.9909, 1.015e-07, 0.0, -1.0, -0.1329, 0.06122, -0.9892, -0.04242, 0.1401, -0.9892, 1.015e-07, 0.0, -1.0, -0.08851, 0.1016, -0.9909, -0.2906, -0.5324, -0.7951, -0.448, -0.8345, -0.3209, -0.7134, -0.6215, -0.3239, -0.452, -0.3938, -0.8004, 0.8345, -0.448, -0.3209, 0.8539, -0.4567, 0.2497, 0.637, -0.7305, 0.2459, 0.6215, -0.7134, -0.3239, -0.452, -0.3938, -0.8004, -0.7134, -0.6215, -0.3239, -0.888, -0.3294, -0.3209, -0.5672, -0.2149, -0.7951, -0.04187, -0.6082, -0.7927, -0.2906, -0.5324, -0.7951, -0.06122, -0.1329, -0.9892, -0.04187, -0.6082, -0.7927, -0.0651, -0.9457, -0.3186, -0.448, -0.8345, -0.3209, -0.2906, -0.5324, -0.7951, 0.6215, -0.7134, -0.3239, 0.637, -0.7305, 0.2459, 0.3358, -0.9095, 0.245, 0.3294, -0.888, -0.3209, -0.5672, -0.2149, -0.7951, -0.888, -0.3294, -0.3209, -0.9457, 0.0651, -0.3186, -0.6082, 0.04187, -0.7927, -0.1401, -0.04242, -0.9892, -0.5672, -0.2149, -0.7951, -0.6082, 0.04187, -0.7927, -0.1016, -0.08852, -0.9909, -0.452, -0.3938, -0.8004, -0.5672, -0.2149, -0.7951, -0.1401, -0.04242, -0.9892, -0.06122, -0.1329, -0.9892, -0.2906, -0.5324, -0.7951, -0.452, -0.3938, -0.8004, -0.1016, -0.08852, -0.9909, 0.5324, -0.2906, -0.7951, 0.8345, -0.448, -0.3209, 0.6215, -0.7134, -0.3239, 0.3938, -0.452, -0.8004, 0.448, 0.8345, -0.3209, 0.4567, 0.8531, 0.2522, 0.7297, 0.6363, 0.2505, 0.7134, 0.6215, -0.3239, 0.3938, -0.452, -0.8004, 0.6215, -0.7134, -0.3239, 0.3294, -0.888, -0.3209, 0.2149, -0.5672, -0.7951, 0.3294, -0.888, -0.3209, 0.3358, -0.9095, 0.245, -0.06692, -0.9663, 0.2487, -0.0651, -0.9457, -0.3186, 0.6082, -0.04188, -0.7927, 0.5324, -0.2906, -0.7951, 0.1329, -0.06122, -0.9892, 0.6082, -0.04188, -0.7927, 0.9457, -0.0651, -0.3186, 0.8345, -0.448, -0.3209, 0.5324, -0.2906, -0.7951, -0.06692, -0.9663, 0.2487, -0.4567, -0.8539, 0.2497, -0.448, -0.8345, -0.3209, -0.0651, -0.9457, -0.3186, 0.7134, 0.6215, -0.3239, 0.7297, 0.6363, 0.2505, 0.9087, 0.336, 0.2476, 0.888, 0.3294, -0.3209, 0.2149, -0.5672, -0.7951, 0.3294, -0.888, -0.3209, -0.0651, -0.9457, -0.3186, -0.04187, -0.6082, -0.7927, 0.04243, -0.1401, -0.9892, 0.2149, -0.5672, -0.7951, -0.04187, -0.6082, -0.7927, 0.08852, -0.1016, -0.9909, 0.3938, -0.452, -0.8004, 0.2149, -0.5672, -0.7951, 0.04243, -0.1401, -0.9892, 0.1329, -0.06122, -0.9892, 0.5324, -0.2906, -0.7951, 0.3938, -0.452, -0.8004, 0.08852, -0.1016, -0.9909, 0.2906, 0.5324, -0.7951, 0.448, 0.8345, -0.3209, 0.7134, 0.6215, -0.3239, 0.452, 0.3938, -0.8004, -0.8345, 0.448, -0.3209, -0.8553, 0.458, 0.2424, -0.6371, 0.7313, 0.2434, -0.6215, 0.7134, -0.3239, 0.452, 0.3938, -0.8004, 0.7134, 0.6215, -0.3239, 0.888, 0.3294, -0.3209, 0.5672, 0.2149, -0.7951, 0.888, 0.3294, -0.3209, 0.9087, 0.336, 0.2476, 0.9663, -0.06693, 0.2487, 0.9457, -0.0651, -0.3186, 0.04187, 0.6082, -0.7927, 0.2906, 0.5324, -0.7951, 0.06122, 0.1329, -0.9892, 0.04187, 0.6082, -0.7927, 0.0651, 0.9457, -0.3186, 0.448, 0.8345, -0.3209, 0.2906, 0.5324, -0.7951, 0.9663, -0.06693, 0.2487, 0.8539, -0.4567, 0.2497, 0.8345, -0.448, -0.3209, 0.9457, -0.0651, -0.3186, -0.6215, 0.7134, -0.3239, -0.6371, 0.7313, 0.2434, -0.3358, 0.9095, 0.245, -0.3294, 0.888, -0.3209, 0.5672, 0.2149, -0.7951, 0.888, 0.3294, -0.3209, 0.9457, -0.0651, -0.3186, 0.6082, -0.04188, -0.7927, 0.1401, 0.04242, -0.9892, 0.5672, 0.2149, -0.7951, 0.6082, -0.04188, -0.7927, 0.1016, 0.08852, -0.9909, 0.452, 0.3938, -0.8004, 0.5672, 0.2149, -0.7951, 0.1401, 0.04242, -0.9892, 0.06122, 0.1329, -0.9892, 0.2906, 0.5324, -0.7951, 0.452, 0.3938, -0.8004, 0.1016, 0.08852, -0.9909, -0.5324, 0.2906, -0.7951, -0.8345, 0.448, -0.3209, -0.6215, 0.7134, -0.3239, -0.3938, 0.452, -0.8004, -0.3938, 0.452, -0.8004, -0.6215, 0.7134, -0.3239, -0.3294, 0.888, -0.3209, -0.2149, 0.5672, -0.7951, -0.888, -0.3294, -0.3209, -0.9089, -0.336, 0.2471, -0.9675, 0.0662, 0.2441, -0.9457, 0.0651, -0.3186, -0.6082, 0.04187, -0.7927, -0.5324, 0.2906, -0.7951, -0.1329, 0.06122, -0.9892, -0.6082, 0.04187, -0.7927, -0.9457, 0.0651, -0.3186, -0.8345, 0.448, -0.3209, -0.5324, 0.2906, -0.7951, 0.06692, 0.9663, 0.2487, 0.4567, 0.8531, 0.2522, 0.448, 0.8345, -0.3209, 0.0651, 0.9457, -0.3186, -0.3294, 0.888, -0.3209, -0.3358, 0.9095, 0.245, 0.06692, 0.9663, 0.2487, 0.0651, 0.9457, -0.3186, -0.2149, 0.5672, -0.7951, -0.3294, 0.888, -0.3209, 0.0651, 0.9457, -0.3186, 0.04187, 0.6082, -0.7927, -0.04242, 0.1401, -0.9892, -0.2149, 0.5672, -0.7951, 0.04187, 0.6082, -0.7927, -0.08851, 0.1016, -0.9909, -0.3938, 0.452, -0.8004, -0.2149, 0.5672, -0.7951, -0.04242, 0.1401, -0.9892, -0.1329, 0.06122, -0.9892, -0.5324, 0.2906, -0.7951, -0.3938, 0.452, -0.8004, -0.08851, 0.1016, -0.9909, -0.7134, -0.6215, -0.3239, -0.7303, -0.6363, 0.2485, -0.9089, -0.336, 0.2471, -0.888, -0.3294, -0.3209, -0.05744, -0.8194, 0.5704, -0.3857, -0.7258, 0.5696, -0.4567, -0.8539, 0.2497, -0.06692, -0.9663, 0.2487, -0.3857, -0.7258, 0.5696, -0.6215, -0.5415, 0.5661, -0.7303, -0.6363, 0.2485, -0.4567, -0.8539, 0.2497, -0.6215, -0.5415, 0.5661, -0.7744, -0.2848, 0.565, -0.9089, -0.336, 0.2471, -0.7303, -0.6363, 0.2485, -0.7744, -0.2848, 0.565, -0.8256, 0.0558, 0.5616, -0.9675, 0.0662, 0.2441, -0.9089, -0.336, 0.2471, 0.8194, -0.05744, 0.5704, 0.7257, -0.3857, 0.5697, 0.8539, -0.4567, 0.2497, 0.9663, -0.06693, 0.2487, 0.7257, -0.3857, 0.5697, 0.5443, -0.6232, 0.5616, 0.637, -0.7305, 0.2459, 0.8539, -0.4567, 0.2497, 0.5443, -0.6232, 0.5616, 0.2844, -0.7774, 0.561, 0.3358, -0.9095, 0.245, 0.637, -0.7305, 0.2459, 0.2844, -0.7774, 0.561, -0.05744, -0.8194, 0.5704, -0.06692, -0.9663, 0.2487, 0.3358, -0.9095, 0.245, 0.05744, 0.8194, 0.5704, 0.3852, 0.7226, 0.574, 0.4567, 0.8531, 0.2522, 0.06692, 0.9663, 0.2487, 0.3852, 0.7226, 0.574, 0.6188, 0.5405, 0.5701, 0.7297, 0.6363, 0.2505, 0.4567, 0.8531, 0.2522, 0.6188, 0.5405, 0.5701, 0.7742, 0.2843, 0.5655, 0.9087, 0.336, 0.2476, 0.7297, 0.6363, 0.2505, 0.7742, 0.2843, 0.5655, 0.8194, -0.05744, 0.5704, 0.9663, -0.06693, 0.2487, 0.9087, 0.336, 0.2476, -0.8256, 0.0558, 0.5616, -0.7334, 0.3908, 0.5562, -0.8553, 0.458, 0.2424, -0.9675, 0.0662, 0.2441, -0.7334, 0.3908, 0.5562, -0.5455, 0.6262, 0.557, -0.6371, 0.7313, 0.2434, -0.8553, 0.458, 0.2424, -0.5455, 0.6262, 0.557, -0.2844, 0.7774, 0.561, -0.3358, 0.9095, 0.245, -0.6371, 0.7313, 0.2434, -0.2844, 0.7774, 0.561, 0.05744, 0.8194, 0.5704, 0.06692, 0.9663, 0.2487, -0.3358, 0.9095, 0.245, -0.9457, 0.0651, -0.3186, -0.9675, 0.0662, 0.2441, -0.8553, 0.458, 0.2424, -0.8345, 0.448, -0.3209, 0.1329, -0.06122, -0.9892, 1.015e-07, 0.0, -1.0, 0.1401, 0.04242, -0.9892, 1.015e-07, 0.0, -1.0, -0.04242, 0.1401, -0.9892, 0.06122, 0.1329, -0.9892, -0.3338, 0.9065, -0.2587, -0.3296, 0.8983, 0.2906, 0.06569, 0.9543, 0.2917, 0.06668, 0.9631, -0.2609, -0.8447, 0.4496, 0.2906, -0.6865, 0.3646, 0.6292, -0.503, 0.5774, 0.6431, -0.6287, 0.7216, 0.2899, -0.6346, 0.7285, -0.258, -0.6287, 0.7216, 0.2899, -0.3296, 0.8983, 0.2906, -0.3338, 0.9065, -0.2587, -0.6287, 0.7216, 0.2899, -0.503, 0.5774, 0.6431, -0.267, 0.73, 0.6292, -0.3296, 0.8983, 0.2906, -0.9543, 0.06569, 0.2917, -0.7877, 0.05423, 0.6137, -0.6865, 0.3646, 0.6292, -0.8447, 0.4496, 0.2906, -0.7877, 0.05423, 0.6137, -0.5533, 0.0381, 0.8321, -0.4411, 0.1965, 0.8757, -0.6865, 0.3646, 0.6292, -0.6865, 0.3646, 0.6292, -0.4411, 0.1965, 0.8757, -0.2955, 0.3392, 0.8931, -0.503, 0.5774, 0.6431, -0.503, 0.5774, 0.6431, -0.2955, 0.3392, 0.8931, -0.1342, 0.4638, 0.8757, -0.267, 0.73, 0.6292, -0.267, 0.73, 0.6292, -0.1342, 0.4638, 0.8757, 0.03809, 0.5533, 0.8321, 0.05423, 0.7877, 0.6137, -0.3296, 0.8983, 0.2906, -0.267, 0.73, 0.6292, 0.05423, 0.7877, 0.6137, 0.06569, 0.9543, 0.2917, 0.7269, 0.6338, -0.2644, 0.7216, 0.6287, 0.2899, 0.8983, 0.3296, 0.2905, 0.9057, 0.334, -0.261, 0.9057, 0.334, -0.261, 0.8983, 0.3296, 0.2905, 0.9543, -0.0657, 0.2917, 0.9631, -0.06668, -0.2609, 0.4496, 0.8447, 0.2906, 0.3645, 0.6865, 0.6292, 0.5774, 0.503, 0.6431, 0.7216, 0.6287, 0.2899, 0.4544, 0.8505, -0.265, 0.4496, 0.8447, 0.2906, 0.7216, 0.6287, 0.2899, 0.7269, 0.6338, -0.2644, 0.7216, 0.6287, 0.2899, 0.5774, 0.503, 0.6431, 0.73, 0.267, 0.6292, 0.8983, 0.3296, 0.2905, -0.8525, 0.4556, -0.2563, -0.8447, 0.4496, 0.2906, -0.6287, 0.7216, 0.2899, -0.6346, 0.7285, -0.258, 0.06569, 0.9543, 0.2917, 0.05423, 0.7877, 0.6137, 0.3645, 0.6865, 0.6292, 0.4496, 0.8447, 0.2906, 0.05423, 0.7877, 0.6137, 0.03809, 0.5533, 0.8321, 0.1965, 0.4411, 0.8757, 0.3645, 0.6865, 0.6292, 0.3645, 0.6865, 0.6292, 0.1965, 0.4411, 0.8757, 0.3392, 0.2955, 0.8931, 0.5774, 0.503, 0.6431, 0.5774, 0.503, 0.6431, 0.3392, 0.2955, 0.8931, 0.4638, 0.1342, 0.8757, 0.73, 0.267, 0.6292, 0.73, 0.267, 0.6292, 0.4638, 0.1342, 0.8757, 0.5533, -0.0381, 0.8321, 0.7877, -0.05423, 0.6137, 0.8983, 0.3296, 0.2905, 0.73, 0.267, 0.6292, 0.7877, -0.05423, 0.6137, 0.9543, -0.0657, 0.2917, 0.3338, -0.9065, -0.2587, 0.3296, -0.8983, 0.2906, -0.06569, -0.9543, 0.2917, -0.06668, -0.9631, -0.2609, 0.8447, -0.4496, 0.2906, 0.6865, -0.3646, 0.6292, 0.503, -0.5774, 0.6431, 0.6287, -0.7216, 0.2899, 0.8512, -0.4544, -0.2627, 0.8447, -0.4496, 0.2906, 0.6287, -0.7216, 0.2899, 0.6346, -0.7277, -0.2603, 0.6287, -0.7216, 0.2899, 0.503, -0.5774, 0.6431, 0.267, -0.73, 0.6292, 0.3296, -0.8983, 0.2906, 0.06569, 0.9543, 0.2917, 0.4496, 0.8447, 0.2906, 0.4544, 0.8505, -0.265, 0.06668, 0.9631, -0.2609, 0.9543, -0.0657, 0.2917, 0.7877, -0.05423, 0.6137, 0.6865, -0.3646, 0.6292, 0.8447, -0.4496, 0.2906, 0.7877, -0.05423, 0.6137, 0.5533, -0.0381, 0.8321, 0.4411, -0.1965, 0.8757, 0.6865, -0.3646, 0.6292, 0.6865, -0.3646, 0.6292, 0.4411, -0.1965, 0.8757, 0.2955, -0.3392, 0.8931, 0.503, -0.5774, 0.6431, 0.503, -0.5774, 0.6431, 0.2955, -0.3392, 0.8931, 0.1342, -0.4638, 0.8757, 0.267, -0.73, 0.6292, 0.267, -0.73, 0.6292, 0.1342, -0.4638, 0.8757, -0.0381, -0.5533, 0.8321, -0.05423, -0.7877, 0.6137, 0.3296, -0.8983, 0.2906, 0.267, -0.73, 0.6292, -0.05423, -0.7877, 0.6137, -0.06569, -0.9543, 0.2917, -0.7275, -0.6338, -0.2626, -0.7216, -0.6287, 0.2899, -0.8983, -0.3296, 0.2905, -0.9059, -0.3341, -0.2604, -0.9059, -0.3341, -0.2604, -0.8983, -0.3296, 0.2905, -0.9543, 0.06569, 0.2917, -0.9642, 0.066, -0.2568, -0.4496, -0.8447, 0.2906, -0.3645, -0.6865, 0.6292, -0.5774, -0.503, 0.6431, -0.7216, -0.6287, 0.2899, -0.7216, -0.6287, 0.2899, -0.5774, -0.503, 0.6431, -0.73, -0.267, 0.6292, -0.8983, -0.3296, 0.2905, 0.9543, -0.0657, 0.2917, 0.8447, -0.4496, 0.2906, 0.8512, -0.4544, -0.2627, 0.9631, -0.06668, -0.2609, -0.06569, -0.9543, 0.2917, -0.05423, -0.7877, 0.6137, -0.3645, -0.6865, 0.6292, -0.4496, -0.8447, 0.2906, -0.05423, -0.7877, 0.6137, -0.0381, -0.5533, 0.8321, -0.1965, -0.4411, 0.8757, -0.3645, -0.6865, 0.6292, -0.3645, -0.6865, 0.6292, -0.1965, -0.4411, 0.8757, -0.3392, -0.2955, 0.8931, -0.5774, -0.503, 0.6431, -0.5774, -0.503, 0.6431, -0.3392, -0.2955, 0.8931, -0.4638, -0.1342, 0.8757, -0.73, -0.267, 0.6292, -0.73, -0.267, 0.6292, -0.4638, -0.1342, 0.8757, -0.5533, 0.0381, 0.8321, -0.7877, 0.05423, 0.6137, -0.8983, -0.3296, 0.2905, -0.73, -0.267, 0.6292, -0.7877, 0.05423, 0.6137, -0.9543, 0.06569, 0.2917, -0.4544, -0.8512, -0.2627, -0.4496, -0.8447, 0.2906, -0.7216, -0.6287, 0.2899, -0.7275, -0.6338, -0.2626, 0.2513, -0.0173, 0.9677, 0.1367, 0.1191, 0.9834, -9.393e-07, 5.512e-08, 1.0, 0.1191, -0.1367, 0.9834, 0.1367, 0.1191, 0.9834, 0.0173, 0.2513, 0.9677, -0.1191, 0.1367, 0.9834, -9.393e-07, 5.512e-08, 1.0, 0.1191, -0.1367, 0.9834, -9.393e-07, 5.512e-08, 1.0, -0.1368, -0.1191, 0.9834, -0.0173, -0.2513, 0.9677, -9.393e-07, 5.512e-08, 1.0, -0.1191, 0.1367, 0.9834, -0.2513, 0.0173, 0.9677, -0.1368, -0.1191, 0.9834, 0.5533, -0.0381, 0.8321, 0.4638, 0.1342, 0.8757, 0.2513, -0.0173, 0.9677, 0.4411, -0.1965, 0.8757, 0.4638, 0.1342, 0.8757, 0.3392, 0.2955, 0.8931, 0.1367, 0.1191, 0.9834, 0.2513, -0.0173, 0.9677, 0.3392, 0.2955, 0.8931, 0.1965, 0.4411, 0.8757, 0.0173, 0.2513, 0.9677, 0.1367, 0.1191, 0.9834, 0.1965, 0.4411, 0.8757, 0.03809, 0.5533, 0.8321, -0.1342, 0.4638, 0.8757, 0.0173, 0.2513, 0.9677, 0.0173, 0.2513, 0.9677, -0.1342, 0.4638, 0.8757, -0.2955, 0.3392, 0.8931, -0.1191, 0.1367, 0.9834, -0.1191, 0.1367, 0.9834, -0.2955, 0.3392, 0.8931, -0.4411, 0.1965, 0.8757, -0.2513, 0.0173, 0.9677, -0.2513, 0.0173, 0.9677, -0.4411, 0.1965, 0.8757, -0.5533, 0.0381, 0.8321, -0.4638, -0.1342, 0.8757, -0.1368, -0.1191, 0.9834, -0.2513, 0.0173, 0.9677, -0.4638, -0.1342, 0.8757, -0.3392, -0.2955, 0.8931, -0.0173, -0.2513, 0.9677, -0.1368, -0.1191, 0.9834, -0.3392, -0.2955, 0.8931, -0.1965, -0.4411, 0.8757, 0.1342, -0.4638, 0.8757, -0.0173, -0.2513, 0.9677, -0.1965, -0.4411, 0.8757, -0.0381, -0.5533, 0.8321, 0.2955, -0.3392, 0.8931, 0.1191, -0.1367, 0.9834, -0.0173, -0.2513, 0.9677, 0.1342, -0.4638, 0.8757, 0.4411, -0.1965, 0.8757, 0.2513, -0.0173, 0.9677, 0.1191, -0.1367, 0.9834, 0.2955, -0.3392, 0.8931, -0.06569, -0.9543, 0.2917, -0.4496, -0.8447, 0.2906, -0.4544, -0.8512, -0.2627, -0.06668, -0.9631, -0.2609, -0.9642, 0.066, -0.2568, -0.9543, 0.06569, 0.2917, -0.8447, 0.4496, 0.2906, -0.8525, 0.4556, -0.2563, 0.6346, -0.7277, -0.2603, 0.6287, -0.7216, 0.2899, 0.3296, -0.8983, 0.2906, 0.3338, -0.9065, -0.2587, -0.9642, 0.066, -0.2568, -0.8525, 0.4556, -0.2563, -0.6989, 0.3734, -0.61, -0.7856, 0.05311, -0.6165, -0.3338, 0.9065, -0.2587, 0.06668, 0.9631, -0.2609, 0.05464, 0.7795, -0.624, -0.272, 0.7408, -0.6142, -0.6346, 0.7285, -0.258, -0.3338, 0.9065, -0.2587, -0.272, 0.7408, -0.6142, -0.521, 0.598, -0.6091, -0.8525, 0.4556, -0.2563, -0.6346, 0.7285, -0.258, -0.521, 0.598, -0.6091, -0.6989, 0.3734, -0.61, 0.06668, 0.9631, -0.2609, 0.4544, 0.8505, -0.265, 0.3679, 0.6882, -0.6253, 0.05464, 0.7795, -0.624, 0.9057, 0.334, -0.261, 0.9631, -0.06668, -0.2609, 0.7796, -0.05464, -0.6239, 0.7376, 0.2719, -0.618, 0.7269, 0.6338, -0.2644, 0.9057, 0.334, -0.261, 0.7376, 0.2719, -0.618, 0.5907, 0.516, -0.6203, 0.4544, 0.8505, -0.265, 0.7269, 0.6338, -0.2644, 0.5907, 0.516, -0.6203, 0.3679, 0.6882, -0.6253, 0.9631, -0.06668, -0.2609, 0.8512, -0.4544, -0.2627, 0.6913, -0.3685, -0.6215, 0.7796, -0.05464, -0.6239, 0.3338, -0.9065, -0.2587, -0.06668, -0.9631, -0.2609, -0.05464, -0.7795, -0.624, 0.272, -0.7408, -0.6142, 0.6346, -0.7277, -0.2603, 0.3338, -0.9065, -0.2587, 0.272, -0.7408, -0.6142, 0.5197, -0.595, -0.6131, 0.8512, -0.4544, -0.2627, 0.6346, -0.7277, -0.2603, 0.5197, -0.595, -0.6131, 0.6913, -0.3685, -0.6215, -0.06668, -0.9631, -0.2609, -0.4544, -0.8512, -0.2627, -0.3685, -0.6913, -0.6215, -0.05464, -0.7795, -0.624, -0.9059, -0.3341, -0.2604, -0.9642, 0.066, -0.2568, -0.7856, 0.05311, -0.6165, -0.7379, -0.2724, -0.6175, -0.7275, -0.6338, -0.2626, -0.9059, -0.3341, -0.2604, -0.7379, -0.2724, -0.6175, -0.5934, -0.5169, -0.617, -0.4544, -0.8512, -0.2627, -0.7275, -0.6338, -0.2626, -0.5934, -0.5169, -0.617, -0.3685, -0.6913, -0.6215, -0.5889, 0.3405, 0.733, -0.3582, 0.5059, 0.7847, -0.3701, 0.4989, 0.7837, -0.5889, 0.3405, 0.733, -0.2565, 0.63, -0.733, -0.05024, 0.7775, -0.6269, -0.03967, 0.7834, -0.6202, -0.2565, 0.63, -0.733, 0.5889, -0.3405, -0.733, 0.7706, -0.1467, -0.6202, 0.7633, -0.1563, -0.6268, 0.5889, -0.3405, -0.733, 0.2565, -0.63, 0.733, 0.4435, -0.435, 0.7837, 0.4521, -0.4242, 0.7847, 0.2565, -0.63, 0.733, -0.03967, 0.7834, -0.6202, -0.05024, 0.7775, -0.6269, 0.1318, 0.858, -0.4965, 0.3582, -0.5059, -0.7847, 0.3701, -0.4989, -0.7837, 0.1576, -0.6059, -0.7798, 0.05023, -0.7775, 0.6268, 0.03964, -0.7835, 0.6202, -0.1318, -0.858, 0.4965, 0.7633, -0.1563, -0.6268, 0.7706, -0.1467, -0.6202, 0.8679, 0.01293, -0.4965, -0.4435, 0.4349, -0.7837, -0.4521, 0.4241, -0.7847, -0.5786, 0.2391, -0.7798, -0.3701, 0.4989, 0.7837, -0.3582, 0.5059, 0.7847, -0.1576, 0.6058, 0.7798, 0.4521, -0.4242, 0.7847, 0.4435, -0.435, 0.7837, 0.5785, -0.2392, 0.7798, -0.7706, 0.1466, 0.6202, -0.7633, 0.1563, 0.6269, -0.8679, -0.01304, 0.4965, 0.05023, -0.7775, 0.6268, 0.2565, -0.63, 0.733, 0.2565, -0.63, 0.733, 0.03964, -0.7835, 0.6202, 0.3582, -0.5059, -0.7847, 0.5889, -0.3405, -0.733, 0.5889, -0.3405, -0.733, 0.3701, -0.4989, -0.7837, -0.4435, 0.4349, -0.7837, -0.2565, 0.63, -0.733, -0.2565, 0.63, -0.733, -0.4521, 0.4241, -0.7847, -0.7706, 0.1466, 0.6202, -0.5889, 0.3405, 0.733, -0.5889, 0.3405, 0.733, -0.7633, 0.1563, 0.6269, 0.1418, 0.6653, 0.733, 0.3705, 0.497, 0.7847, 0.3601, 0.5061, 0.7837, 0.1418, 0.6653, 0.733, 0.5199, 0.4387, -0.733, 0.7239, 0.2881, -0.6268, 0.7328, 0.2798, -0.6202, 0.5199, 0.4387, -0.733, -0.1418, -0.6653, -0.733, 0.09865, -0.7782, -0.6202, 0.08721, -0.7742, -0.6269, -0.1418, -0.6653, -0.733, -0.5199, -0.4387, 0.733, -0.2766, -0.5562, 0.7837, -0.2637, -0.561, 0.7847, -0.5199, -0.4387, 0.733, 0.7328, 0.2798, -0.6202, 0.7239, 0.2881, -0.6268, 0.8567, 0.1398, -0.4965, -0.3705, -0.497, -0.7847, -0.3601, -0.5061, -0.7837, -0.5276, -0.337, -0.7798, -0.724, -0.288, 0.6268, -0.7329, -0.2798, 0.6202, -0.8567, -0.1397, 0.4965, 0.08721, -0.7742, -0.6269, 0.09865, -0.7782, -0.6202, 0.2806, -0.8214, -0.4965, 0.2766, 0.5562, -0.7837, 0.2637, 0.561, -0.7847, 0.04859, 0.6241, -0.7798, 0.3601, 0.5061, 0.7837, 0.3705, 0.497, 0.7847, 0.5275, 0.3372, 0.7798, -0.2637, -0.561, 0.7847, -0.2766, -0.5562, 0.7837, -0.04871, -0.6241, 0.7798, -0.09868, 0.7782, 0.6202, -0.08723, 0.7743, 0.6268, -0.2806, 0.8214, 0.4965, -0.724, -0.288, 0.6268, -0.5199, -0.4387, 0.733, -0.5199, -0.4387, 0.733, -0.7329, -0.2798, 0.6202, -0.3705, -0.497, -0.7847, -0.1418, -0.6653, -0.733, -0.1418, -0.6653, -0.733, -0.3601, -0.5061, -0.7837, 0.2766, 0.5562, -0.7837, 0.5199, 0.4387, -0.733, 0.5199, 0.4387, -0.733, 0.2637, 0.561, -0.7847, -0.09868, 0.7782, 0.6202, 0.1418, 0.6653, 0.733, 0.1418, 0.6653, 0.733, -0.08723, 0.7743, 0.6268, 0.6766, 0.07072, 0.733, 0.5872, -0.1987, 0.7847, 0.5926, -0.1861, 0.7837, 0.6766, 0.07072, 0.733, 0.5779, -0.3589, -0.733, 0.4977, -0.5995, -0.6268, 0.4926, -0.6105, -0.6202, 0.5779, -0.3589, -0.733, -0.6766, -0.07074, -0.733, -0.7096, -0.3343, -0.6202, -0.7094, -0.3222, -0.6269, -0.6766, -0.07074, -0.733, -0.5779, 0.3589, 0.733, -0.6144, 0.09125, 0.7837, -0.6151, 0.07748, 0.7847, -0.5779, 0.3589, 0.733, 0.4926, -0.6105, -0.6202, 0.4977, -0.5995, -0.6268, 0.3977, -0.7715, -0.4965, -0.5872, 0.1987, -0.7847, -0.5926, 0.1861, -0.7837, -0.4836, 0.3975, -0.7798, -0.4976, 0.5995, 0.6269, -0.4926, 0.6105, 0.6202, -0.3976, 0.7716, 0.4965, -0.7094, -0.3222, -0.6269, -0.7096, -0.3343, -0.6202, -0.6945, -0.5206, -0.4966, 0.6144, -0.0912, -0.7837, 0.6151, -0.07743, -0.7847, 0.6086, 0.1466, -0.7798, 0.5926, -0.1861, 0.7837, 0.5872, -0.1987, 0.7847, 0.4836, -0.3974, 0.7798, -0.6151, 0.07748, 0.7847, -0.6144, 0.09125, 0.7837, -0.6086, -0.1465, 0.7798, 0.7096, 0.3343, 0.6202, 0.7094, 0.3222, 0.6268, 0.6945, 0.5207, 0.4965, -0.4976, 0.5995, 0.6269, -0.5779, 0.3589, 0.733, -0.5779, 0.3589, 0.733, -0.4926, 0.6105, 0.6202, -0.5872, 0.1987, -0.7847, -0.6766, -0.07074, -0.733, -0.6766, -0.07074, -0.733, -0.5926, 0.1861, -0.7837, 0.6144, -0.0912, -0.7837, 0.5779, -0.3589, -0.733, 0.5779, -0.3589, -0.733, 0.6151, -0.07743, -0.7847, 0.7096, 0.3343, 0.6202, 0.6766, 0.07072, 0.733, 0.6766, 0.07072, 0.733, 0.7094, 0.3222, 0.6268, 0.2763, -0.6216, 0.733, -0.007539, -0.6199, 0.7847, 0.00618, -0.6211, 0.7837, 0.2764, -0.6216, 0.733, -0.1628, -0.6605, -0.733, -0.4164, -0.6586, -0.6269, -0.4284, -0.6571, -0.6202, -0.1628, -0.6605, -0.733, -0.2763, 0.6216, -0.733, -0.5372, 0.5716, -0.6202, -0.5256, 0.5751, -0.6269, -0.2763, 0.6216, -0.733, 0.1628, 0.6605, 0.733, -0.1031, 0.6125, 0.7837, -0.1164, 0.6089, 0.7847, 0.1628, 0.6605, 0.733, -0.4284, -0.6571, -0.6202, -0.4164, -0.6586, -0.6269, -0.6109, -0.6166, -0.4965, 0.007591, 0.6199, -0.7847, -0.006148, 0.6211, -0.7837, 0.2287, 0.5828, -0.7798, 0.4164, 0.6586, 0.6268, 0.4284, 0.6571, 0.6202, 0.6109, 0.6166, 0.4965, -0.5256, 0.5751, -0.6269, -0.5372, 0.5716, -0.6202, -0.7098, 0.4997, -0.4965, 0.1031, -0.6125, -0.7837, 0.1164, -0.6089, -0.7847, 0.3275, -0.5335, -0.7798, 0.00618, -0.6211, 0.7837, -0.007539, -0.6199, 0.7847, -0.2285, -0.5828, 0.7798, -0.1164, 0.6089, 0.7847, -0.1031, 0.6125, 0.7837, -0.3274, 0.5335, 0.7798, 0.5372, -0.5716, 0.6202, 0.5257, -0.5751, 0.6269, 0.7098, -0.4996, 0.4965, 0.4164, 0.6586, 0.6268, 0.1628, 0.6605, 0.733, 0.1628, 0.6605, 0.733, 0.4284, 0.6571, 0.6202, 0.007591, 0.6199, -0.7847, -0.2763, 0.6216, -0.733, -0.2763, 0.6216, -0.733, -0.006148, 0.6211, -0.7837, 0.1031, -0.6125, -0.7837, -0.1628, -0.6605, -0.733, -0.1628, -0.6605, -0.733, 0.1164, -0.6089, -0.7847, 0.5372, -0.5716, 0.6202, 0.2763, -0.6216, 0.733, 0.2764, -0.6216, 0.733, 0.5257, -0.5751, 0.6269, -0.5058, -0.4549, 0.733, -0.5918, -0.1844, 0.7847, -0.5888, -0.1978, 0.7837, -0.5058, -0.4549, 0.733, -0.6785, -0.0493, -0.733, -0.755, 0.1925, -0.6268, -0.7574, 0.2044, -0.6202, -0.6785, -0.0493, -0.733, 0.5058, 0.4549, -0.733, 0.3776, 0.6876, -0.6202, 0.3845, 0.6776, -0.6269, 0.5058, 0.4549, -0.733, 0.6785, 0.04928, 0.733, 0.5507, 0.2873, 0.7837, 0.5431, 0.2988, 0.7847, 0.6785, 0.04929, 0.733, -0.7574, 0.2044, -0.6202, -0.755, 0.1925, -0.6268, -0.7753, 0.3904, -0.4965, 0.5919, 0.1843, -0.7847, 0.5888, 0.1978, -0.7837, 0.6249, -0.03738, -0.7798, 0.755, -0.1925, 0.6268, 0.7574, -0.2044, 0.6202, 0.7752, -0.3905, 0.4965, 0.3845, 0.6776, -0.6269, 0.3776, 0.6876, -0.6202, 0.2559, 0.8295, -0.4965, -0.5507, -0.2874, -0.7837, -0.5431, -0.2989, -0.7847, -0.4062, -0.4763, -0.7798, -0.5888, -0.1978, 0.7837, -0.5918, -0.1844, 0.7847, -0.6249, 0.03725, 0.7798, 0.5431, 0.2988, 0.7847, 0.5507, 0.2873, 0.7837, 0.4062, 0.4763, 0.7798, -0.3776, -0.6876, 0.6202, -0.3845, -0.6776, 0.6268, -0.2558, -0.8295, 0.4965, 0.755, -0.1925, 0.6268, 0.6785, 0.04928, 0.733, 0.6785, 0.04929, 0.733, 0.7574, -0.2044, 0.6202, 0.5919, 0.1843, -0.7847, 0.5058, 0.4549, -0.733, 0.5058, 0.4549, -0.733, 0.5888, 0.1978, -0.7837, -0.5507, -0.2874, -0.7837, -0.6785, -0.0493, -0.733, -0.6785, -0.0493, -0.733, -0.5431, -0.2989, -0.7847, -0.3776, -0.6876, 0.6202, -0.5058, -0.4549, 0.733, -0.5058, -0.4549, 0.733, -0.3845, -0.6776, 0.6268, -0.5554, 0.03824, -0.8307, -0.5541, -0.223, -0.802, -0.556, -0.1979, -0.8073, -0.5554, 0.03824, -0.8307, -0.5554, 0.03824, 0.8307, -0.556, -0.1978, 0.8073, -0.5541, -0.223, 0.802, -0.5554, 0.03824, 0.8307, 0.5554, -0.03824, 0.8307, 0.5183, -0.2969, 0.802, 0.5236, -0.2722, 0.8073, 0.5554, -0.03824, 0.8307, 0.5554, -0.03824, -0.8307, 0.5236, -0.2722, -0.8073, 0.5183, -0.2969, -0.802, 0.5554, -0.03824, -0.8307, -0.5541, -0.223, 0.802, -0.556, -0.1978, 0.8073, -0.5292, -0.4036, 0.7463, 0.5541, 0.2231, 0.802, 0.556, 0.1979, 0.8073, 0.5292, 0.4038, 0.7463, 0.556, 0.1979, -0.8073, 0.5541, 0.2231, -0.802, 0.5292, 0.4038, -0.7463, 0.5236, -0.2722, 0.8073, 0.5183, -0.2969, 0.802, 0.4689, -0.4724, 0.7463, -0.5236, 0.2722, 0.8073, -0.5183, 0.2969, 0.802, -0.4689, 0.4725, 0.7463, -0.556, -0.1979, -0.8073, -0.5541, -0.223, -0.802, -0.5292, -0.4037, -0.7464, 0.5183, -0.2969, -0.802, 0.5236, -0.2722, -0.8073, 0.4689, -0.4724, -0.7463, -0.5183, 0.2969, -0.802, -0.5236, 0.2722, -0.8073, -0.4689, 0.4725, -0.7463, 0.556, 0.1979, -0.8073, 0.5554, -0.03824, -0.8307, 0.5554, -0.03824, -0.8307, 0.5541, 0.2231, -0.802, 0.5541, 0.2231, 0.802, 0.5554, -0.03824, 0.8307, 0.5554, -0.03824, 0.8307, 0.556, 0.1979, 0.8073, -0.5236, 0.2722, 0.8073, -0.5554, 0.03824, 0.8307, -0.5554, 0.03824, 0.8307, -0.5183, 0.2969, 0.802, -0.5183, 0.2969, -0.802, -0.5554, 0.03824, -0.8307, -0.5554, 0.03824, -0.8307, -0.5236, 0.2722, -0.8073])] * 3)])

# ---- objects
ob_food_ingredient_bun_cube_020 = bpy.data.objects.new('food_ingredient_bun_Cube.020', me_food_ingredient_bun_cube_031)

# ---- transforms, parenting, visibility, modifiers, constraints
ob_food_ingredient_bun_cube_020.location = (0.0, 0.0, 0.0)

# ---- collection membership
col_collection.objects.link(ob_food_ingredient_bun_cube_020)

# ---- scene / render settings (as saved in the file)
scene.frame_start = 1; scene.frame_end = 250; scene.frame_set(0)
scene.render.engine = 'BLENDER_EEVEE_NEXT'
bpy.context.view_layer.update()

# ---- added for rendering (the .blend has no active camera and no usable light): camera, sun
cam_auto = bpy.data.cameras.new('AutoCamera')
cam_auto.lens = 50.0
cam_auto.sensor_width = 36.0
cam_auto.clip_end = 1000.0
ob_auto_camera = bpy.data.objects.new('AutoCamera', cam_auto)
scene.collection.objects.link(ob_auto_camera)
ob_auto_camera.location = (3.4899, -0.775346, 4.93614)
ob_auto_camera.rotation_euler = (1.09748, -7.21219e-08, 0.694738)
scene.camera = ob_auto_camera
light_auto_sun = bpy.data.lights.new('AutoSun', 'SUN')
light_auto_sun.energy = 3.0
light_auto_sun.angle = 0.0523599
ob_auto_sun = bpy.data.objects.new('AutoSun', light_auto_sun)
scene.collection.objects.link(ob_auto_sun)
ob_auto_sun.rotation_euler = (0.872665, 0.174533, 0.523599)
bpy.context.view_layer.update()
